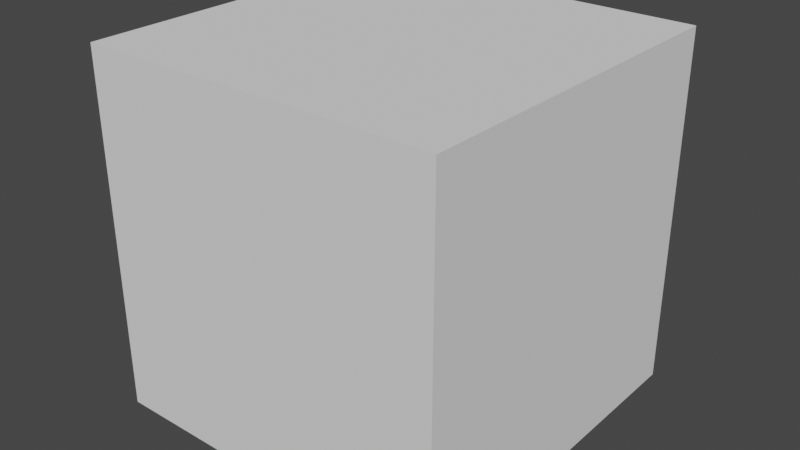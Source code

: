# Source: cube.blend  (saved by Blender 4.3.34; exported with 4.5.12 LTS)
import bpy
from mathutils import Matrix  # noqa: F401  (used for matrix-valued properties, if any)

bpy.ops.wm.read_factory_settings(use_empty=True)
scene = bpy.context.scene
scene.name = 'Scene'

# ---- node groups
ng_modernprimitive_cube_0001 = bpy.data.node_groups.new('[ModernPrimitive]Cube_0001', 'GeometryNodeTree')
_s = ng_modernprimitive_cube_0001.interface.new_socket(name='Geometry', in_out='OUTPUT', socket_type='NodeSocketGeometry')
_s = ng_modernprimitive_cube_0001.interface.new_socket(name='SizeX', in_out='INPUT', socket_type='NodeSocketFloat')
_s.default_value = 1.0
_s.min_value = 1e-05
_s.max_value = 1e+05
_s.hide_value = True
_s = ng_modernprimitive_cube_0001.interface.new_socket(name='SizeY', in_out='INPUT', socket_type='NodeSocketFloat')
_s.default_value = 1.0
_s.min_value = 1e-05
_s.max_value = 1e+05
_s = ng_modernprimitive_cube_0001.interface.new_socket(name='SizeZ', in_out='INPUT', socket_type='NodeSocketFloat')
_s.default_value = 1.0
_s.min_value = 1e-05
_s.max_value = 1e+05
_s = ng_modernprimitive_cube_0001.interface.new_socket(name='Division X', in_out='INPUT', socket_type='NodeSocketInt')
_s.default_value = 2
_s.min_value = 2
_s.max_value = 1000
_s.hide_value = True
_s = ng_modernprimitive_cube_0001.interface.new_socket(name='Division Y', in_out='INPUT', socket_type='NodeSocketInt')
_s.default_value = 2
_s.min_value = 2
_s.max_value = 1000
_s.hide_value = True
_s = ng_modernprimitive_cube_0001.interface.new_socket(name='Division Z', in_out='INPUT', socket_type='NodeSocketInt')
_s.default_value = 2
_s.min_value = 2
_s.max_value = 1000
_s.hide_value = True
ng_modernprimitive_cube_0001.is_modifier = True
_N = ng_modernprimitive_cube_0001.nodes; _L = ng_modernprimitive_cube_0001.links
n0 = _N.new('NodeGroupInput'); n0.name = 'Group Input'; n0.location = (29, -112)
n1 = _N.new('NodeGroupOutput'); n1.name = 'Group Output'; n1.location = (945, -64)
n2 = _N.new('GeometryNodeMeshCube'); n2.name = 'Cube'; n2.location = (716, -64)
n3 = _N.new('GeometryNodeGizmoLinear'); n3.name = 'Linear Gizmo'; n3.location = (438, -56)
n3.label = 'Size X'
n3.color_id = 'X'
n3.draw_style = 'BOX'
n3.inputs[2].default_value = (1.0, 0.0, 0.0)
n4 = _N.new('ShaderNodeCombineXYZ'); n4.name = 'Combine XYZ.001'; n4.location = (222, -119)
n4.label = '(X, 0, 0)'
n4.hide = True
n5 = _N.new('GeometryNodeGizmoLinear'); n5.name = 'Linear Gizmo.001'; n5.location = (441, -66)
n5.label = 'Size Y'
n5.color_id = 'Y'
n5.draw_style = 'BOX'
n5.inputs[2].default_value = (0.0, 1.0, 0.0)
n6 = _N.new('ShaderNodeCombineXYZ'); n6.name = 'Combine XYZ.002'; n6.location = (224, -129)
n6.label = '(0, Y, 0)'
n6.hide = True
n7 = _N.new('ShaderNodeCombineXYZ'); n7.name = 'Combine XYZ.003'; n7.location = (258, -64)
n7.hide = True
n8 = _N.new('ShaderNodeVectorMath'); n8.name = 'Vector Math'; n8.location = (487, -64)
n8.label = 'x2'
n8.hide = True
n8.operation = 'MULTIPLY'
n8.inputs[1].default_value = (2.0, 2.0, 2.0)
n9 = _N.new('GeometryNodeGizmoLinear'); n9.name = 'Linear Gizmo.002'; n9.location = (508, -59)
n9.label = 'Size Z'
n9.color_id = 'Z'
n9.draw_style = 'BOX'
n10 = _N.new('ShaderNodeCombineXYZ'); n10.name = 'Combine XYZ.004'; n10.location = (309, -219)
n10.label = '(0, 0, Z)'
n10.hide = True
n11 = _N.new('NodeFrame'); n11.name = 'Frame.001'; n11.location = (-258, 976)
n11.label = 'Gizmo X'
n11.width = 608
n11.label_size = 33
n12 = _N.new('NodeFrame'); n12.name = 'Frame.002'; n12.location = (-938, 957)
n12.label = 'Gizmo Y'
n12.width = 610
n12.label_size = 36
n13 = _N.new('NodeFrame'); n13.name = 'Frame.003'; n13.location = (-922, 339)
n13.label = 'Gizmo Z'
n13.width = 678
n13.label_size = 35
n14 = _N.new('GeometryNodeGizmoLinear'); n14.name = 'Linear Gizmo.003'; n14.location = (438, -332)
n14.label = 'Division X'
n14.color_id = 'X'
n14.inputs[2].default_value = (1.0, 0.5, 0.0)
n15 = _N.new('GeometryNodeGizmoLinear'); n15.name = 'Linear Gizmo.004'; n15.location = (441, -341)
n15.label = 'Division Y'
n15.color_id = 'Y'
n15.inputs[2].default_value = (-0.5, 1.0, 0.0)
n16 = _N.new('GeometryNodeGizmoLinear'); n16.name = 'Linear Gizmo.005'; n16.location = (508, -297)
n16.label = 'Division Z'
n16.color_id = 'Z'
n16.inputs[2].default_value = (0.0, 0.5, 1.0)
n17 = _N.new('NodeGroupInput'); n17.name = 'Group Input.001'; n17.location = (29, -64)
n18 = _N.new('NodeFrame'); n18.name = 'Frame'; n18.location = (-722, 1292)
n18.label = 'Make Cube'
n18.width = 1114
n18.label_size = 35
n19 = _N.new('NodeGroupInput'); n19.name = 'Group Input.002'; n19.location = (30, -56)
n20 = _N.new('NodeReroute'); n20.name = 'Reroute'; n20.location = (362, -91)
n20.width = 16
n20.socket_idname = 'NodeSocketFloat'
n21 = _N.new('NodeReroute'); n21.name = 'Reroute.001'; n21.location = (362, -157)
n21.width = 16
n21.socket_idname = 'NodeSocketInt'
n22 = _N.new('NodeGroupInput'); n22.name = 'Group Input.003'; n22.location = (30, -66)
n23 = _N.new('NodeReroute'); n23.name = 'Reroute.002'; n23.location = (290, -66)
n23.width = 16
n23.socket_idname = 'NodeSocketFloat'
n24 = _N.new('NodeReroute'); n24.name = 'Reroute.003'; n24.location = (364, -66)
n24.width = 16
n24.socket_idname = 'NodeSocketFloat'
n25 = _N.new('NodeReroute'); n25.name = 'Reroute.004'; n25.location = (364, -189)
n25.width = 16
n25.socket_idname = 'NodeSocketInt'
n0.parent = n13
n1.parent = n18
n2.parent = n18
n3.parent = n11
n4.parent = n11
n5.parent = n12
n6.parent = n12
n7.parent = n18
n8.parent = n18
n9.parent = n13
n10.parent = n13
n14.parent = n11
n15.parent = n12
n16.parent = n13
n17.parent = n18
n19.parent = n11
n20.parent = n11
n21.parent = n11
n22.parent = n12
n23.parent = n12
n24.parent = n12
n25.parent = n12
_L.new(n2.outputs[0], n1.inputs[0])
_L.new(n4.outputs[0], n3.inputs[1])
_L.new(n6.outputs[0], n5.inputs[1])
_L.new(n7.outputs[0], n8.inputs[0])
_L.new(n8.outputs[0], n2.inputs[0])
_L.new(n10.outputs[0], n9.inputs[1])
_L.new(n0.outputs[2], n10.inputs[2])
_L.new(n0.outputs[2], n9.inputs[0])
_L.new(n4.outputs[0], n14.inputs[1])
_L.new(n6.outputs[0], n15.inputs[1])
_L.new(n10.outputs[0], n16.inputs[1])
_L.new(n0.outputs[5], n16.inputs[0])
_L.new(n17.outputs[0], n7.inputs[0])
_L.new(n17.outputs[1], n7.inputs[1])
_L.new(n17.outputs[2], n7.inputs[2])
_L.new(n17.outputs[3], n2.inputs[1])
_L.new(n17.outputs[4], n2.inputs[2])
_L.new(n17.outputs[5], n2.inputs[3])
_L.new(n19.outputs[0], n4.inputs[0])
_L.new(n19.outputs[0], n20.inputs[0])
_L.new(n20.outputs[0], n3.inputs[0])
_L.new(n19.outputs[3], n21.inputs[0])
_L.new(n21.outputs[0], n14.inputs[0])
_L.new(n22.outputs[1], n6.inputs[1])
_L.new(n22.outputs[1], n23.inputs[0])
_L.new(n23.outputs[0], n24.inputs[0])
_L.new(n24.outputs[0], n5.inputs[0])
_L.new(n22.outputs[4], n25.inputs[0])
_L.new(n25.outputs[0], n15.inputs[0])
n1.is_active_output = True

# ---- world
world_world = bpy.data.worlds.new('World'); scene.world = world_world
world_world.use_nodes = True; world_world.node_tree.nodes.clear()
_N = world_world.node_tree.nodes; _L = world_world.node_tree.links
n0 = _N.new('ShaderNodeOutputWorld'); n0.name = 'World Output'; n0.location = (300, 300)
n1 = _N.new('ShaderNodeBackground'); n1.name = 'Background'; n1.location = (10, 300)
n1.inputs[0].default_value = (0.05088, 0.05088, 0.05088, 1.0)
_L.new(n1.outputs[0], n0.inputs[0])
n0.is_active_output = True
world_world.color = (0.05088, 0.05088, 0.05088)
world_world.use_sun_shadow = False
world_world.sun_shadow_jitter_overblur = 0.0

# ---- meshes
me_modernprimitive_basemesh = bpy.data.meshes.new('[ModernPrimitive]BaseMesh')
me_modernprimitive_basemesh.from_pydata([(-1.0, -1.0, -1.0), (-1.0, -1.0, 1.0), (-1.0, 1.0, -1.0), (-1.0, 1.0, 1.0), (1.0, -1.0, -1.0), (1.0, -1.0, 1.0), (1.0, 1.0, -1.0), (1.0, 1.0, 1.0)], [], [(0, 1, 3, 2), (2, 3, 7, 6), (6, 7, 5, 4), (4, 5, 1, 0), (2, 6, 4, 0), (7, 3, 1, 5)])
_uv = me_modernprimitive_basemesh.uv_layers.new(name='UVMap')
_uv.uv.foreach_set('vector', [0.375, 0.0, 0.625, 0.0, 0.625, 0.25, 0.375, 0.25, 0.375, 0.25, 0.625, 0.25, 0.625, 0.5, 0.375, 0.5, 0.375, 0.5, 0.625, 0.5, 0.625, 0.75, 0.375, 0.75, 0.375, 0.75, 0.625, 0.75, 0.625, 1.0, 0.375, 1.0, 0.125, 0.5, 0.375, 0.5, 0.375, 0.75, 0.125, 0.75, 0.625, 0.5, 0.875, 0.5, 0.875, 0.75, 0.625, 0.75])
me_modernprimitive_basemesh.update()

# ---- objects
ob_cube = bpy.data.objects.new('Cube', me_modernprimitive_basemesh)

# ---- transforms, parenting, visibility, modifiers, constraints
ob_cube.location = (0.0, 0.0, 0.0)
_m = ob_cube.modifiers.new('[ModernPrimitive]Cube', 'NODES')
_m.node_group = ng_modernprimitive_cube_0001

# ---- collection membership
scene.collection.objects.link(ob_cube)

# ---- scene / render settings (as saved in the file)
scene.frame_start = 1; scene.frame_end = 250; scene.frame_set(1)
scene.render.engine = 'CYCLES'
scene.render.compositor_device = 'GPU'
scene.eevee.ray_tracing_options.trace_max_roughness = 0.0
scene.view_settings.view_transform = 'Filmic'
bpy.context.view_layer.update()

# ---- added for rendering (the .blend has no active camera and no usable light): camera, sun
cam_auto = bpy.data.cameras.new('AutoCamera')
cam_auto.lens = 50.0
cam_auto.sensor_width = 36.0
cam_auto.clip_end = 1000.0
ob_auto_camera = bpy.data.objects.new('AutoCamera', cam_auto)
scene.collection.objects.link(ob_auto_camera)
ob_auto_camera.location = (3.20507, -3.84609, 2.56406)
ob_auto_camera.rotation_euler = (1.09748, -7.21219e-08, 0.694738)
scene.camera = ob_auto_camera
light_auto_sun = bpy.data.lights.new('AutoSun', 'SUN')
light_auto_sun.energy = 3.0
light_auto_sun.angle = 0.0523599
ob_auto_sun = bpy.data.objects.new('AutoSun', light_auto_sun)
scene.collection.objects.link(ob_auto_sun)
ob_auto_sun.rotation_euler = (0.872665, 0.174533, 0.523599)
bpy.context.view_layer.update()
